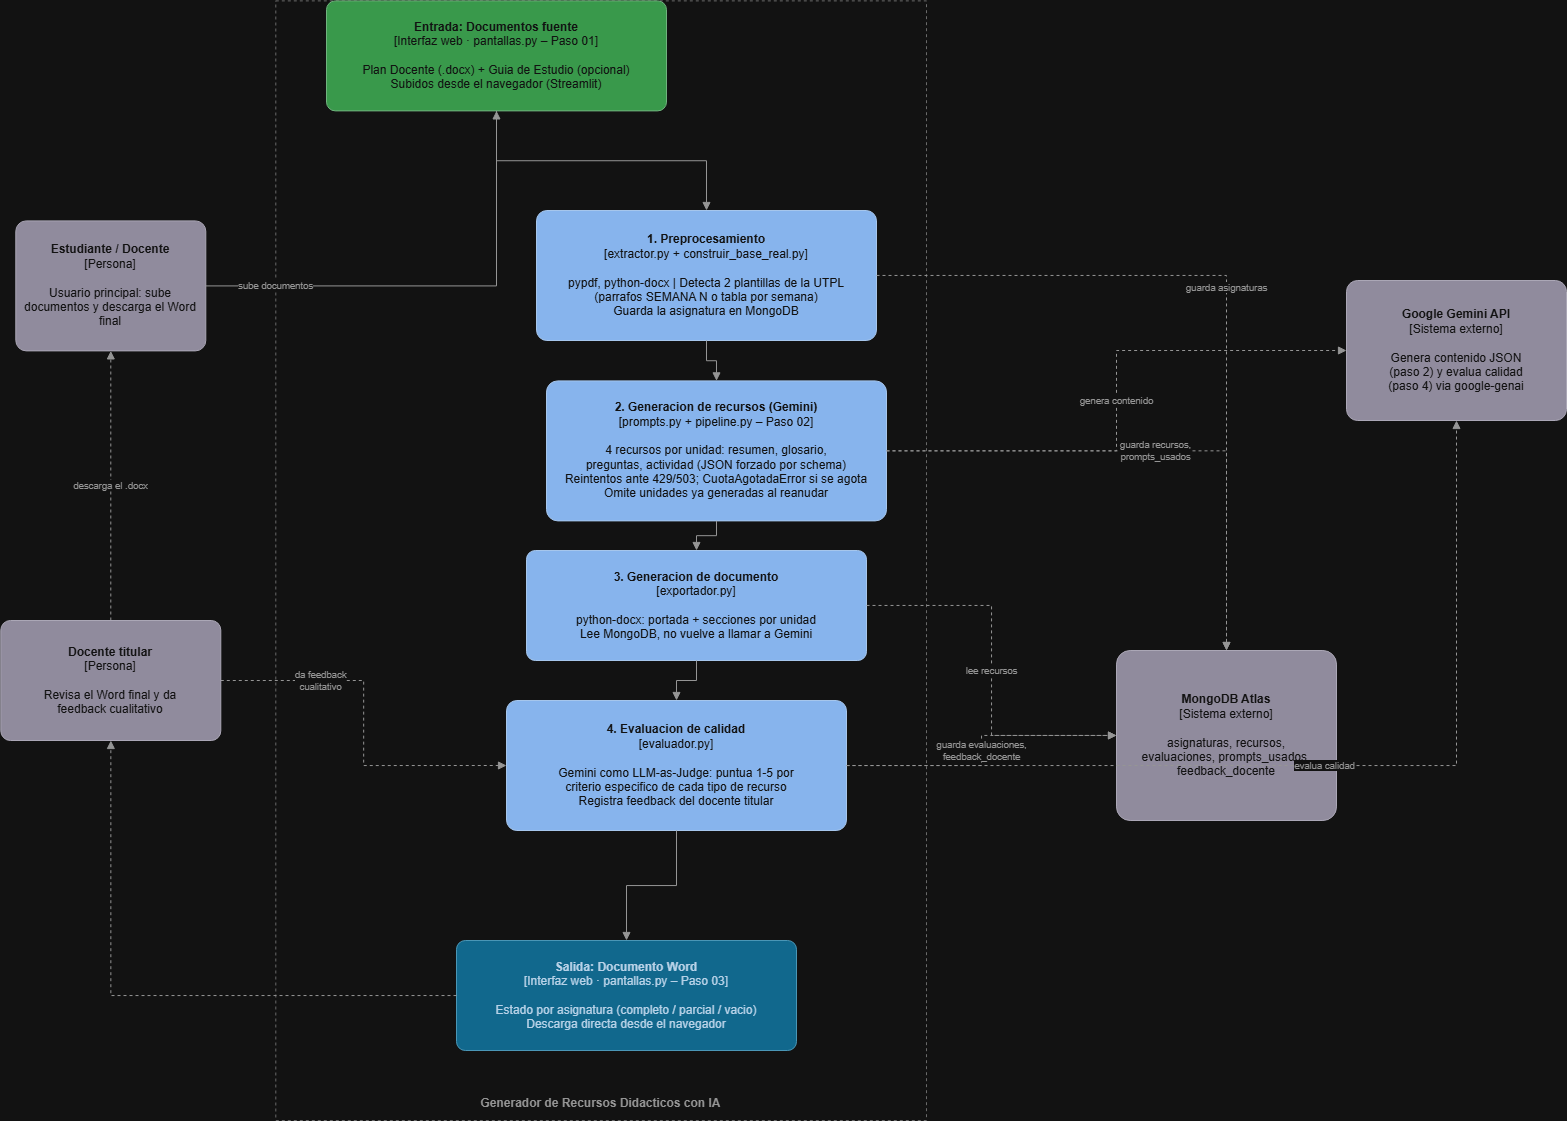

The diagram above was exported from draw.io. Its source (the exported page's mxGraphModel, read from the mxfile embedded in the PNG):
<mxGraphModel dx="1584" dy="914" grid="1" gridSize="10" guides="1" tooltips="1" connect="1" arrows="1" fold="1" page="1" pageScale="1" pageWidth="1150" pageHeight="700" math="0" shadow="0">
  <root>
    <mxCell id="0" />
    <mxCell id="1" parent="0" />
    <mxCell id="ucZSR9X3_kbycaUBrxbG-26" parent="1" style="rounded=1;whiteSpace=wrap;html=1;fillColor=#726C81;strokeColor=#524D5E;fontColor=#FFFFFF;fontSize=12;align=center;verticalAlign=middle;arcSize=8;" value="&lt;b&gt;Estudiante / Docente&lt;/b&gt;&lt;br/&gt;&lt;font point-size='9.5'&gt;[Persona]&lt;/font&gt;&lt;br/&gt;&lt;br/&gt;&lt;font point-size='9'&gt;Usuario principal: sube documentos y descarga el Word final&lt;/font&gt;" vertex="1">
      <mxGeometry height="130" width="190" x="269.30769230769215" y="480.38461538461536" as="geometry" />
    </mxCell>
    <mxCell id="ucZSR9X3_kbycaUBrxbG-27" parent="1" style="rounded=0;whiteSpace=wrap;html=1;fillColor=none;strokeColor=#999999;dashed=1;verticalAlign=bottom;align=center;spacingBottom=8;fontColor=#666666;fontSize=12;fontStyle=1;" value="Generador de Recursos Didacticos con IA" vertex="1">
      <mxGeometry height="1119.62" width="650.69" x="529.31" y="260.38" as="geometry" />
    </mxCell>
    <mxCell id="ucZSR9X3_kbycaUBrxbG-28" parent="1" style="rounded=1;whiteSpace=wrap;html=1;fillColor=#2F9E44;strokeColor=#1F6E30;fontColor=#FFFFFF;fontSize=12;align=center;verticalAlign=middle;arcSize=8;" value="&lt;b&gt;Entrada: Documentos fuente&lt;/b&gt;&lt;br/&gt;&lt;font point-size='9.5'&gt;[Interfaz web · pantallas.py – Paso 01]&lt;/font&gt;&lt;br/&gt;&lt;br/&gt;&lt;font point-size='9'&gt;Plan Docente (.docx) + Guia de Estudio (opcional)&lt;br/&gt;Subidos desde el navegador (Streamlit)&lt;/font&gt;" vertex="1">
      <mxGeometry height="110" width="340" x="579.9976923076922" y="260.38461538461536" as="geometry" />
    </mxCell>
    <mxCell id="ucZSR9X3_kbycaUBrxbG-29" parent="1" style="rounded=1;whiteSpace=wrap;html=1;fillColor=#1B4F91;strokeColor=#123763;fontColor=#FFFFFF;fontSize=12;align=center;verticalAlign=middle;arcSize=8;" value="&lt;b&gt;1. Preprocesamiento&lt;/b&gt;&lt;br/&gt;&lt;font point-size='9.5'&gt;[extractor.py + construir_base_real.py]&lt;/font&gt;&lt;br/&gt;&lt;br/&gt;&lt;font point-size='9'&gt;pypdf, python-docx | Detecta 2 plantillas de la UTPL&lt;br/&gt;(parrafos SEMANA N o tabla por semana)&lt;br/&gt;Guarda la asignatura en MongoDB&lt;/font&gt;" vertex="1">
      <mxGeometry height="130" width="340" x="789.9976923076922" y="470.00461538461536" as="geometry" />
    </mxCell>
    <mxCell id="ucZSR9X3_kbycaUBrxbG-30" parent="1" style="rounded=1;whiteSpace=wrap;html=1;fillColor=#1B4F91;strokeColor=#123763;fontColor=#FFFFFF;fontSize=12;align=center;verticalAlign=middle;arcSize=8;" value="&lt;b&gt;2. Generacion de recursos (Gemini)&lt;/b&gt;&lt;br/&gt;&lt;font point-size='9.5'&gt;[prompts.py + pipeline.py – Paso 02]&lt;/font&gt;&lt;br/&gt;&lt;br/&gt;&lt;font point-size='9'&gt;4 recursos por unidad: resumen, glosario,&lt;br/&gt;preguntas, actividad (JSON forzado por schema)&lt;br/&gt;Reintentos ante 429/503; CuotaAgotadaError si se agota&lt;br/&gt;Omite unidades ya generadas al reanudar&lt;/font&gt;" vertex="1">
      <mxGeometry height="140" width="340" x="799.9976923076922" y="640.3846153846154" as="geometry" />
    </mxCell>
    <mxCell id="ucZSR9X3_kbycaUBrxbG-31" parent="1" style="rounded=1;whiteSpace=wrap;html=1;fillColor=#1B4F91;strokeColor=#123763;fontColor=#FFFFFF;fontSize=12;align=center;verticalAlign=middle;arcSize=8;" value="&lt;b&gt;3. Generacion de documento&lt;/b&gt;&lt;br/&gt;&lt;font point-size='9.5'&gt;[exportador.py]&lt;/font&gt;&lt;br/&gt;&lt;br/&gt;&lt;font point-size='9'&gt;python-docx: portada + secciones por unidad&lt;br/&gt;Lee MongoDB, no vuelve a llamar a Gemini&lt;/font&gt;" vertex="1">
      <mxGeometry height="110" width="340" x="779.9976923076922" y="810.0046153846154" as="geometry" />
    </mxCell>
    <mxCell id="ucZSR9X3_kbycaUBrxbG-32" parent="1" style="rounded=1;whiteSpace=wrap;html=1;fillColor=#1B4F91;strokeColor=#123763;fontColor=#FFFFFF;fontSize=12;align=center;verticalAlign=middle;arcSize=8;" value="&lt;b&gt;4. Evaluacion de calidad&lt;/b&gt;&lt;br/&gt;&lt;font point-size='9.5'&gt;[evaluador.py]&lt;/font&gt;&lt;br/&gt;&lt;br/&gt;&lt;font point-size='9'&gt;Gemini como LLM-as-Judge: puntua 1-5 por&lt;br/&gt;criterio especifico de cada tipo de recurso&lt;br/&gt;Registra feedback del docente titular&lt;/font&gt;" vertex="1">
      <mxGeometry height="130" width="340" x="759.9976923076922" y="960.0046153846154" as="geometry" />
    </mxCell>
    <mxCell id="ucZSR9X3_kbycaUBrxbG-33" parent="1" style="rounded=1;whiteSpace=wrap;html=1;fillColor=#5BC0EB;strokeColor=#2E86AB;fontColor=#0B2942;fontSize=12;align=center;verticalAlign=middle;arcSize=8;" value="&lt;b&gt;Salida: Documento Word&lt;/b&gt;&lt;br/&gt;&lt;font point-size='9.5'&gt;[Interfaz web · pantallas.py – Paso 03]&lt;/font&gt;&lt;br/&gt;&lt;br/&gt;&lt;font point-size='9'&gt;Estado por asignatura (completo / parcial / vacio)&lt;br/&gt;Descarga directa desde el navegador&lt;/font&gt;" vertex="1">
      <mxGeometry height="110" width="340" x="709.9976923076922" y="1200.0046153846151" as="geometry" />
    </mxCell>
    <mxCell id="ucZSR9X3_kbycaUBrxbG-35" parent="1" style="rounded=1;whiteSpace=wrap;html=1;fillColor=#726C81;strokeColor=#524D5E;fontColor=#FFFFFF;fontSize=12;align=center;verticalAlign=middle;arcSize=8;" value="&lt;b&gt;Google Gemini API&lt;/b&gt;&lt;br/&gt;&lt;font point-size='9.5'&gt;[Sistema externo]&lt;/font&gt;&lt;br/&gt;&lt;br/&gt;&lt;font point-size='9'&gt;Genera contenido JSON&lt;br/&gt;(paso 2) y evalua calidad&lt;br/&gt;(paso 4) via google-genai&lt;/font&gt;" vertex="1">
      <mxGeometry height="140" width="220" x="1599.9976923076922" y="540.0046153846154" as="geometry" />
    </mxCell>
    <mxCell id="ucZSR9X3_kbycaUBrxbG-36" parent="1" style="rounded=1;whiteSpace=wrap;html=1;fillColor=#726C81;strokeColor=#524D5E;fontColor=#FFFFFF;fontSize=12;align=center;verticalAlign=middle;arcSize=8;" value="&lt;b&gt;MongoDB Atlas&lt;/b&gt;&lt;br/&gt;&lt;font point-size='9.5'&gt;[Sistema externo]&lt;/font&gt;&lt;br/&gt;&lt;br/&gt;&lt;font point-size='9'&gt;asignaturas, recursos,&lt;br/&gt;evaluaciones, prompts_usados,&lt;br/&gt;feedback_docente&lt;/font&gt;" vertex="1">
      <mxGeometry height="170" width="220" x="1369.9976923076922" y="910.0046153846154" as="geometry" />
    </mxCell>
    <mxCell id="ucZSR9X3_kbycaUBrxbG-37" edge="1" parent="1" source="ucZSR9X3_kbycaUBrxbG-26" style="edgeStyle=orthogonalEdgeStyle;rounded=0;html=1;endArrow=block;strokeColor=#666666;fontColor=#666666;fontSize=9.5;" target="ucZSR9X3_kbycaUBrxbG-28" value="sube documentos">
      <mxGeometry relative="1" x="-0.6964" as="geometry">
        <mxPoint x="-1" as="offset" />
      </mxGeometry>
    </mxCell>
    <mxCell id="ucZSR9X3_kbycaUBrxbG-38" edge="1" parent="1" source="ucZSR9X3_kbycaUBrxbG-28" style="edgeStyle=orthogonalEdgeStyle;rounded=0;html=1;endArrow=block;strokeColor=#666666;fontColor=#666666;fontSize=9.5;" target="ucZSR9X3_kbycaUBrxbG-29" value="">
      <mxGeometry relative="1" as="geometry" />
    </mxCell>
    <mxCell id="ucZSR9X3_kbycaUBrxbG-39" edge="1" parent="1" source="ucZSR9X3_kbycaUBrxbG-29" style="edgeStyle=orthogonalEdgeStyle;rounded=0;html=1;endArrow=block;strokeColor=#666666;fontColor=#666666;fontSize=9.5;" target="ucZSR9X3_kbycaUBrxbG-30" value="">
      <mxGeometry relative="1" as="geometry" />
    </mxCell>
    <mxCell id="ucZSR9X3_kbycaUBrxbG-40" edge="1" parent="1" source="ucZSR9X3_kbycaUBrxbG-30" style="edgeStyle=orthogonalEdgeStyle;rounded=0;html=1;endArrow=block;strokeColor=#666666;fontColor=#666666;fontSize=9.5;" target="ucZSR9X3_kbycaUBrxbG-31" value="">
      <mxGeometry relative="1" as="geometry" />
    </mxCell>
    <mxCell id="ucZSR9X3_kbycaUBrxbG-41" edge="1" parent="1" source="ucZSR9X3_kbycaUBrxbG-31" style="edgeStyle=orthogonalEdgeStyle;rounded=0;html=1;endArrow=block;strokeColor=#666666;fontColor=#666666;fontSize=9.5;" target="ucZSR9X3_kbycaUBrxbG-32" value="">
      <mxGeometry relative="1" as="geometry" />
    </mxCell>
    <mxCell id="ucZSR9X3_kbycaUBrxbG-42" edge="1" parent="1" source="ucZSR9X3_kbycaUBrxbG-32" style="edgeStyle=orthogonalEdgeStyle;rounded=0;html=1;endArrow=block;strokeColor=#666666;fontColor=#666666;fontSize=9.5;" target="ucZSR9X3_kbycaUBrxbG-33" value="">
      <mxGeometry relative="1" as="geometry" />
    </mxCell>
    <mxCell id="ucZSR9X3_kbycaUBrxbG-43" edge="1" parent="1" source="ucZSR9X3_kbycaUBrxbG-34" style="edgeStyle=orthogonalEdgeStyle;rounded=0;html=1;endArrow=block;strokeColor=#666666;fontColor=#666666;fontSize=9.5;dashed=1;" target="ucZSR9X3_kbycaUBrxbG-26" value="descarga el .docx">
      <mxGeometry relative="1" as="geometry" />
    </mxCell>
    <mxCell id="ucZSR9X3_kbycaUBrxbG-44" edge="1" parent="1" source="ucZSR9X3_kbycaUBrxbG-29" style="edgeStyle=orthogonalEdgeStyle;rounded=0;html=1;endArrow=block;strokeColor=#666666;fontColor=#666666;fontSize=9.5;dashed=1;" target="ucZSR9X3_kbycaUBrxbG-36" value="guarda asignaturas">
      <mxGeometry relative="1" as="geometry" />
    </mxCell>
    <mxCell id="ucZSR9X3_kbycaUBrxbG-45" edge="1" parent="1" source="ucZSR9X3_kbycaUBrxbG-30" style="edgeStyle=orthogonalEdgeStyle;rounded=0;html=1;endArrow=block;strokeColor=#666666;fontColor=#666666;fontSize=9.5;dashed=1;" target="ucZSR9X3_kbycaUBrxbG-35" value="genera contenido">
      <mxGeometry relative="1" as="geometry" />
    </mxCell>
    <mxCell id="ucZSR9X3_kbycaUBrxbG-46" edge="1" parent="1" source="ucZSR9X3_kbycaUBrxbG-30" style="edgeStyle=orthogonalEdgeStyle;rounded=0;html=1;endArrow=block;strokeColor=#666666;fontColor=#666666;fontSize=9.5;dashed=1;" target="ucZSR9X3_kbycaUBrxbG-36" value="guarda recursos,&lt;br/&gt;prompts_usados">
      <mxGeometry relative="1" as="geometry" />
    </mxCell>
    <mxCell id="ucZSR9X3_kbycaUBrxbG-47" edge="1" parent="1" source="ucZSR9X3_kbycaUBrxbG-31" style="edgeStyle=orthogonalEdgeStyle;rounded=0;html=1;endArrow=block;strokeColor=#666666;fontColor=#666666;fontSize=9.5;dashed=1;" target="ucZSR9X3_kbycaUBrxbG-36" value="lee recursos">
      <mxGeometry relative="1" as="geometry" />
    </mxCell>
    <mxCell id="ucZSR9X3_kbycaUBrxbG-48" edge="1" parent="1" source="ucZSR9X3_kbycaUBrxbG-32" style="edgeStyle=orthogonalEdgeStyle;rounded=0;html=1;endArrow=block;strokeColor=#666666;fontColor=#666666;fontSize=9.5;dashed=1;" target="ucZSR9X3_kbycaUBrxbG-35" value="evalua calidad">
      <mxGeometry relative="1" as="geometry" />
    </mxCell>
    <mxCell id="ucZSR9X3_kbycaUBrxbG-49" edge="1" parent="1" source="ucZSR9X3_kbycaUBrxbG-32" style="edgeStyle=orthogonalEdgeStyle;rounded=0;html=1;endArrow=block;strokeColor=#666666;fontColor=#666666;fontSize=9.5;dashed=1;" target="ucZSR9X3_kbycaUBrxbG-36" value="guarda evaluaciones,&lt;br/&gt;feedback_docente">
      <mxGeometry relative="1" as="geometry" />
    </mxCell>
    <mxCell id="ucZSR9X3_kbycaUBrxbG-50" edge="1" parent="1" source="ucZSR9X3_kbycaUBrxbG-34" style="edgeStyle=orthogonalEdgeStyle;rounded=0;html=1;endArrow=block;strokeColor=#666666;fontColor=#666666;fontSize=9.5;dashed=1;entryX=0;entryY=0.5;entryDx=0;entryDy=0;" target="ucZSR9X3_kbycaUBrxbG-32" value="da feedback&lt;br/&gt;cualitativo">
      <mxGeometry relative="1" x="-0.4583" as="geometry">
        <mxPoint as="offset" />
      </mxGeometry>
    </mxCell>
    <mxCell id="FbZ6U_mFWicYT1YG5M2--1" edge="1" parent="1" source="ucZSR9X3_kbycaUBrxbG-33" style="edgeStyle=orthogonalEdgeStyle;rounded=0;html=1;endArrow=block;strokeColor=#666666;fontColor=#666666;fontSize=9.5;dashed=1;" target="ucZSR9X3_kbycaUBrxbG-34" value="">
      <mxGeometry relative="1" as="geometry">
        <mxPoint x="740" y="1265" as="sourcePoint" />
        <mxPoint x="364" y="610" as="targetPoint" />
      </mxGeometry>
    </mxCell>
    <mxCell id="ucZSR9X3_kbycaUBrxbG-34" parent="1" style="rounded=1;whiteSpace=wrap;html=1;fillColor=#726C81;strokeColor=#524D5E;fontColor=#FFFFFF;fontSize=12;align=center;verticalAlign=middle;arcSize=8;" value="&lt;b&gt;Docente titular&lt;/b&gt;&lt;br/&gt;&lt;font point-size='9.5'&gt;[Persona]&lt;/font&gt;&lt;br/&gt;&lt;br/&gt;&lt;font point-size='9'&gt;Revisa el Word final y da&lt;br/&gt;feedback cualitativo&lt;/font&gt;" vertex="1">
      <mxGeometry height="120" width="220" x="254.3076923076922" y="880.0046153846154" as="geometry" />
    </mxCell>
  </root>
</mxGraphModel>